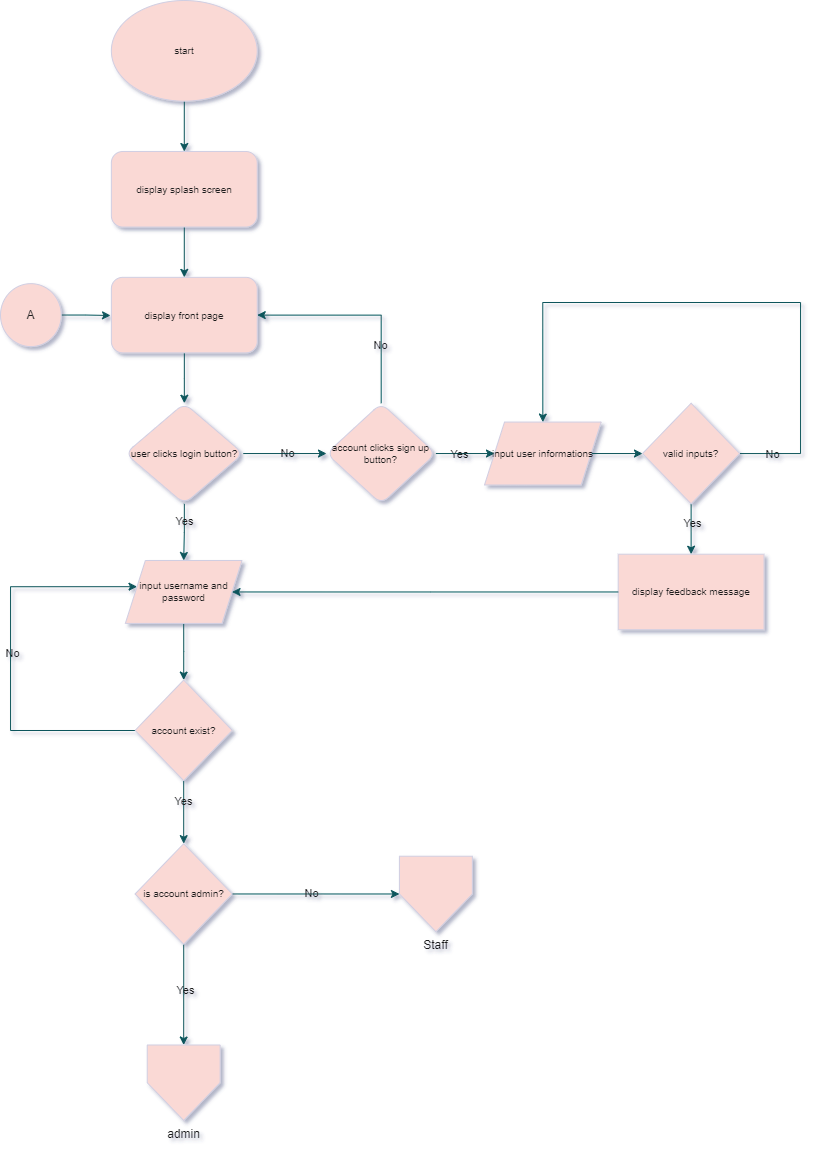

The diagram above was exported from draw.io. Its source (the exported page's mxGraphModel, read from the mxfile embedded in the PNG):
<mxGraphModel dx="1501" dy="786" grid="1" gridSize="10" guides="1" tooltips="1" connect="1" arrows="1" fold="1" page="1" pageScale="1" pageWidth="827" pageHeight="1169" background="none" math="0" shadow="1">
  <root>
    <mxCell id="0" />
    <mxCell id="1" parent="0" />
    <mxCell id="ChkhM-89AtLazQM2Gveq-3" value="" style="edgeStyle=orthogonalEdgeStyle;rounded=1;orthogonalLoop=1;jettySize=auto;html=1;labelBackgroundColor=none;fontColor=default;fontStyle=0;strokeColor=#09555B;" parent="1" source="ChkhM-89AtLazQM2Gveq-1" target="ChkhM-89AtLazQM2Gveq-2" edge="1">
      <mxGeometry relative="1" as="geometry" />
    </mxCell>
    <mxCell id="ChkhM-89AtLazQM2Gveq-1" value="&lt;font style=&quot;font-size: 10px;&quot;&gt;start&lt;/font&gt;" style="ellipse;whiteSpace=wrap;html=1;labelBackgroundColor=none;rounded=1;fontStyle=0;strokeColor=#D0CEE2;fillColor=#FAD9D5;fontColor=#1A1A1A;" parent="1" vertex="1">
      <mxGeometry x="120.87692307692309" y="20" width="145.84615384615387" height="100.67415730337078" as="geometry" />
    </mxCell>
    <mxCell id="ChkhM-89AtLazQM2Gveq-5" value="" style="edgeStyle=orthogonalEdgeStyle;rounded=1;orthogonalLoop=1;jettySize=auto;html=1;labelBackgroundColor=none;fontColor=default;fontStyle=0;strokeColor=#09555B;" parent="1" source="ChkhM-89AtLazQM2Gveq-2" target="ChkhM-89AtLazQM2Gveq-4" edge="1">
      <mxGeometry relative="1" as="geometry" />
    </mxCell>
    <mxCell id="ChkhM-89AtLazQM2Gveq-2" value="display splash screen" style="rounded=1;whiteSpace=wrap;html=1;labelBackgroundColor=none;fontSize=10;fontStyle=0;strokeColor=#D0CEE2;fillColor=#FAD9D5;fontColor=#1A1A1A;" parent="1" vertex="1">
      <mxGeometry x="120.87692307692309" y="171.01123595505618" width="145.84615384615387" height="75.50561797752809" as="geometry" />
    </mxCell>
    <mxCell id="ChkhM-89AtLazQM2Gveq-7" value="" style="edgeStyle=orthogonalEdgeStyle;rounded=0;hachureGap=4;orthogonalLoop=1;jettySize=auto;html=1;fontFamily=Architects Daughter;fontSource=https%3A%2F%2Ffonts.googleapis.com%2Fcss%3Ffamily%3DArchitects%2BDaughter;fontStyle=0;strokeColor=#09555B;labelBackgroundColor=none;fontColor=default;" parent="1" source="ChkhM-89AtLazQM2Gveq-4" target="ChkhM-89AtLazQM2Gveq-6" edge="1">
      <mxGeometry relative="1" as="geometry" />
    </mxCell>
    <mxCell id="ChkhM-89AtLazQM2Gveq-4" value="display front page" style="rounded=1;whiteSpace=wrap;html=1;labelBackgroundColor=none;fontSize=10;fontStyle=0;strokeColor=#D0CEE2;fillColor=#FAD9D5;fontColor=#1A1A1A;" parent="1" vertex="1">
      <mxGeometry x="120.87692307692309" y="296.8539325842696" width="145.84615384615387" height="75.50561797752809" as="geometry" />
    </mxCell>
    <mxCell id="ChkhM-89AtLazQM2Gveq-9" style="edgeStyle=orthogonalEdgeStyle;rounded=0;hachureGap=4;orthogonalLoop=1;jettySize=auto;html=1;entryX=0.5;entryY=0;entryDx=0;entryDy=0;fontFamily=Architects Daughter;fontSource=https%3A%2F%2Ffonts.googleapis.com%2Fcss%3Ffamily%3DArchitects%2BDaughter;labelBackgroundColor=none;strokeColor=#09555B;fontColor=default;" parent="1" source="ChkhM-89AtLazQM2Gveq-6" target="ChkhM-89AtLazQM2Gveq-8" edge="1">
      <mxGeometry relative="1" as="geometry" />
    </mxCell>
    <mxCell id="ChkhM-89AtLazQM2Gveq-28" value="Yes" style="edgeLabel;html=1;align=center;verticalAlign=middle;resizable=0;points=[];labelBackgroundColor=none;fontColor=#1A1A1A;" parent="ChkhM-89AtLazQM2Gveq-9" vertex="1" connectable="0">
      <mxGeometry x="-0.4094" relative="1" as="geometry">
        <mxPoint as="offset" />
      </mxGeometry>
    </mxCell>
    <mxCell id="ChkhM-89AtLazQM2Gveq-26" value="" style="edgeStyle=orthogonalEdgeStyle;rounded=0;orthogonalLoop=1;jettySize=auto;html=1;labelBackgroundColor=none;strokeColor=#09555B;fontColor=default;" parent="1" source="ChkhM-89AtLazQM2Gveq-6" target="ChkhM-89AtLazQM2Gveq-25" edge="1">
      <mxGeometry relative="1" as="geometry" />
    </mxCell>
    <mxCell id="ChkhM-89AtLazQM2Gveq-27" value="No" style="edgeLabel;html=1;align=center;verticalAlign=middle;resizable=0;points=[];labelBackgroundColor=none;fontColor=#1A1A1A;" parent="ChkhM-89AtLazQM2Gveq-26" vertex="1" connectable="0">
      <mxGeometry x="0.0672" y="1" relative="1" as="geometry">
        <mxPoint as="offset" />
      </mxGeometry>
    </mxCell>
    <mxCell id="ChkhM-89AtLazQM2Gveq-6" value="user clicks login button?" style="rhombus;whiteSpace=wrap;html=1;rounded=1;labelBackgroundColor=none;fontSize=10;fontStyle=0;labelBorderColor=none;strokeColor=#D0CEE2;fillColor=#FAD9D5;fontColor=#1A1A1A;" parent="1" vertex="1">
      <mxGeometry x="134.85384615384618" y="422.6966292134831" width="117.8923076923077" height="100.67415730337078" as="geometry" />
    </mxCell>
    <mxCell id="ChkhM-89AtLazQM2Gveq-11" value="" style="edgeStyle=orthogonalEdgeStyle;rounded=0;orthogonalLoop=1;jettySize=auto;html=1;labelBackgroundColor=none;strokeColor=#09555B;fontColor=default;" parent="1" source="ChkhM-89AtLazQM2Gveq-8" target="ChkhM-89AtLazQM2Gveq-10" edge="1">
      <mxGeometry relative="1" as="geometry" />
    </mxCell>
    <mxCell id="ChkhM-89AtLazQM2Gveq-8" value="input username and password" style="shape=parallelogram;perimeter=parallelogramPerimeter;whiteSpace=wrap;html=1;fixedSize=1;hachureGap=4;fontFamily=Helvetica;fontSize=10;labelBackgroundColor=none;fillColor=#FAD9D5;strokeColor=#D0CEE2;fontColor=#1A1A1A;" parent="1" vertex="1">
      <mxGeometry x="134.85384615384618" y="580" width="116.67692307692309" height="62.92134831460674" as="geometry" />
    </mxCell>
    <mxCell id="ChkhM-89AtLazQM2Gveq-13" value="" style="edgeStyle=orthogonalEdgeStyle;rounded=0;orthogonalLoop=1;jettySize=auto;html=1;labelBackgroundColor=none;strokeColor=#09555B;fontColor=default;" parent="1" source="ChkhM-89AtLazQM2Gveq-10" target="ChkhM-89AtLazQM2Gveq-12" edge="1">
      <mxGeometry relative="1" as="geometry" />
    </mxCell>
    <mxCell id="ChkhM-89AtLazQM2Gveq-18" value="Yes" style="edgeLabel;html=1;align=center;verticalAlign=middle;resizable=0;points=[];labelBackgroundColor=none;fontColor=#1A1A1A;" parent="ChkhM-89AtLazQM2Gveq-13" vertex="1" connectable="0">
      <mxGeometry x="-0.3733" y="-1" relative="1" as="geometry">
        <mxPoint as="offset" />
      </mxGeometry>
    </mxCell>
    <mxCell id="ChkhM-89AtLazQM2Gveq-41" style="edgeStyle=orthogonalEdgeStyle;rounded=0;orthogonalLoop=1;jettySize=auto;html=1;entryX=0.1;entryY=0.416;entryDx=0;entryDy=0;entryPerimeter=0;labelBackgroundColor=none;strokeColor=#09555B;fontColor=default;" parent="1" source="ChkhM-89AtLazQM2Gveq-10" target="ChkhM-89AtLazQM2Gveq-8" edge="1">
      <mxGeometry relative="1" as="geometry">
        <mxPoint x="20" y="598.876404494382" as="targetPoint" />
        <Array as="points">
          <mxPoint x="20" y="749.8876404494382" />
          <mxPoint x="20" y="606.4269662921348" />
        </Array>
      </mxGeometry>
    </mxCell>
    <mxCell id="ChkhM-89AtLazQM2Gveq-42" value="No" style="edgeLabel;html=1;align=center;verticalAlign=middle;resizable=0;points=[];labelBackgroundColor=none;fontColor=#1A1A1A;" parent="ChkhM-89AtLazQM2Gveq-41" vertex="1" connectable="0">
      <mxGeometry x="0.0244" y="-1" relative="1" as="geometry">
        <mxPoint as="offset" />
      </mxGeometry>
    </mxCell>
    <mxCell id="ChkhM-89AtLazQM2Gveq-10" value="account exist?" style="rhombus;whiteSpace=wrap;html=1;fontSize=10;hachureGap=4;labelBackgroundColor=none;fillColor=#FAD9D5;strokeColor=#D0CEE2;fontColor=#1A1A1A;" parent="1" vertex="1">
      <mxGeometry x="144.5769230769231" y="699.5505617977528" width="97.23076923076924" height="100.67415730337078" as="geometry" />
    </mxCell>
    <mxCell id="ChkhM-89AtLazQM2Gveq-15" value="" style="edgeStyle=orthogonalEdgeStyle;rounded=0;orthogonalLoop=1;jettySize=auto;html=1;entryX=0.5;entryY=0;entryDx=0;entryDy=0;labelBackgroundColor=none;strokeColor=#09555B;fontColor=default;" parent="1" source="ChkhM-89AtLazQM2Gveq-12" target="ChkhM-89AtLazQM2Gveq-16" edge="1">
      <mxGeometry relative="1" as="geometry">
        <mxPoint x="193.1923076923077" y="1026.741573033708" as="targetPoint" />
      </mxGeometry>
    </mxCell>
    <mxCell id="ChkhM-89AtLazQM2Gveq-19" value="Yes" style="edgeLabel;html=1;align=center;verticalAlign=middle;resizable=0;points=[];labelBackgroundColor=none;fontColor=#1A1A1A;" parent="ChkhM-89AtLazQM2Gveq-15" vertex="1" connectable="0">
      <mxGeometry x="-0.1" y="1" relative="1" as="geometry">
        <mxPoint as="offset" />
      </mxGeometry>
    </mxCell>
    <mxCell id="ChkhM-89AtLazQM2Gveq-20" style="edgeStyle=orthogonalEdgeStyle;rounded=0;orthogonalLoop=1;jettySize=auto;html=1;entryX=0;entryY=0.5;entryDx=0;entryDy=0;labelBackgroundColor=none;strokeColor=#09555B;fontColor=default;" parent="1" source="ChkhM-89AtLazQM2Gveq-12" target="ChkhM-89AtLazQM2Gveq-17" edge="1">
      <mxGeometry relative="1" as="geometry">
        <mxPoint x="396.7692307692308" y="951.2359550561798" as="targetPoint" />
      </mxGeometry>
    </mxCell>
    <mxCell id="ChkhM-89AtLazQM2Gveq-21" value="No" style="edgeLabel;html=1;align=center;verticalAlign=middle;resizable=0;points=[];labelBackgroundColor=none;fontColor=#1A1A1A;" parent="ChkhM-89AtLazQM2Gveq-20" vertex="1" connectable="0">
      <mxGeometry x="-0.057" y="1" relative="1" as="geometry">
        <mxPoint as="offset" />
      </mxGeometry>
    </mxCell>
    <mxCell id="ChkhM-89AtLazQM2Gveq-12" value="is account admin?" style="rhombus;whiteSpace=wrap;html=1;fontSize=10;hachureGap=4;labelBackgroundColor=none;fillColor=#FAD9D5;strokeColor=#D0CEE2;fontColor=#1A1A1A;" parent="1" vertex="1">
      <mxGeometry x="144.5769230769231" y="863.1460674157303" width="97.23076923076924" height="100.67415730337078" as="geometry" />
    </mxCell>
    <mxCell id="ChkhM-89AtLazQM2Gveq-16" value="admin" style="verticalLabelPosition=bottom;verticalAlign=top;html=1;shape=offPageConnector;rounded=0;size=0.5;labelBackgroundColor=none;fillColor=#FAD9D5;strokeColor=#D0CEE2;fontColor=#1A1A1A;" parent="1" vertex="1">
      <mxGeometry x="156.73076923076925" y="1064.4943820224719" width="72.92307692307693" height="75.50561797752809" as="geometry" />
    </mxCell>
    <mxCell id="ChkhM-89AtLazQM2Gveq-17" value="Staff" style="verticalLabelPosition=bottom;verticalAlign=top;html=1;shape=offPageConnector;rounded=0;size=0.5;labelBackgroundColor=none;fillColor=#FAD9D5;strokeColor=#D0CEE2;fontColor=#1A1A1A;" parent="1" vertex="1">
      <mxGeometry x="408.92307692307696" y="875.7303370786517" width="72.92307692307693" height="75.50561797752809" as="geometry" />
    </mxCell>
    <mxCell id="ChkhM-89AtLazQM2Gveq-31" style="edgeStyle=orthogonalEdgeStyle;rounded=0;orthogonalLoop=1;jettySize=auto;html=1;labelBackgroundColor=none;strokeColor=#09555B;fontColor=default;" parent="1" source="ChkhM-89AtLazQM2Gveq-25" target="ChkhM-89AtLazQM2Gveq-30" edge="1">
      <mxGeometry relative="1" as="geometry" />
    </mxCell>
    <mxCell id="ChkhM-89AtLazQM2Gveq-32" value="Yes" style="edgeLabel;html=1;align=center;verticalAlign=middle;resizable=0;points=[];labelBackgroundColor=none;fontColor=#1A1A1A;" parent="ChkhM-89AtLazQM2Gveq-31" vertex="1" connectable="0">
      <mxGeometry x="-0.2057" relative="1" as="geometry">
        <mxPoint as="offset" />
      </mxGeometry>
    </mxCell>
    <mxCell id="ChkhM-89AtLazQM2Gveq-43" style="edgeStyle=orthogonalEdgeStyle;rounded=0;orthogonalLoop=1;jettySize=auto;html=1;entryX=1;entryY=0.5;entryDx=0;entryDy=0;exitX=0.5;exitY=0;exitDx=0;exitDy=0;labelBackgroundColor=none;strokeColor=#09555B;fontColor=default;" parent="1" source="ChkhM-89AtLazQM2Gveq-25" target="ChkhM-89AtLazQM2Gveq-4" edge="1">
      <mxGeometry relative="1" as="geometry">
        <mxPoint x="421.07692307692315" y="410.1123595505618" as="sourcePoint" />
        <mxPoint x="418.03846153846155" y="340.8988764044944" as="targetPoint" />
        <Array as="points">
          <mxPoint x="390.69230769230774" y="334.6067415730337" />
        </Array>
      </mxGeometry>
    </mxCell>
    <mxCell id="ChkhM-89AtLazQM2Gveq-44" value="No" style="edgeLabel;html=1;align=center;verticalAlign=middle;resizable=0;points=[];labelBackgroundColor=none;fontColor=#1A1A1A;" parent="ChkhM-89AtLazQM2Gveq-43" vertex="1" connectable="0">
      <mxGeometry x="-0.04" y="-2" relative="1" as="geometry">
        <mxPoint x="13" y="32" as="offset" />
      </mxGeometry>
    </mxCell>
    <mxCell id="ChkhM-89AtLazQM2Gveq-25" value="account clicks sign up button?" style="rhombus;whiteSpace=wrap;html=1;fontSize=10;rounded=1;labelBackgroundColor=none;fontStyle=0;labelBorderColor=none;fillColor=#FAD9D5;strokeColor=#D0CEE2;fontColor=#1A1A1A;" parent="1" vertex="1">
      <mxGeometry x="336" y="422.6966292134831" width="109.38461538461539" height="100.67415730337078" as="geometry" />
    </mxCell>
    <mxCell id="ChkhM-89AtLazQM2Gveq-50" value="" style="edgeStyle=orthogonalEdgeStyle;rounded=0;orthogonalLoop=1;jettySize=auto;html=1;labelBackgroundColor=none;strokeColor=#09555B;fontColor=default;" parent="1" source="ChkhM-89AtLazQM2Gveq-30" target="ChkhM-89AtLazQM2Gveq-49" edge="1">
      <mxGeometry relative="1" as="geometry" />
    </mxCell>
    <mxCell id="ChkhM-89AtLazQM2Gveq-30" value="input user informations" style="shape=parallelogram;perimeter=parallelogramPerimeter;whiteSpace=wrap;html=1;fixedSize=1;hachureGap=4;fontFamily=Helvetica;fontSize=10;labelBackgroundColor=none;fillColor=#FAD9D5;strokeColor=#D0CEE2;fontColor=#1A1A1A;" parent="1" vertex="1">
      <mxGeometry x="494" y="441.57303370786514" width="116.67692307692309" height="62.92134831460674" as="geometry" />
    </mxCell>
    <mxCell id="dZI2IBMkfvY6WxOheX1u-1" style="edgeStyle=orthogonalEdgeStyle;rounded=0;orthogonalLoop=1;jettySize=auto;html=1;strokeColor=#09555B;fontColor=#1A1A1A;" parent="1" source="ChkhM-89AtLazQM2Gveq-33" edge="1">
      <mxGeometry relative="1" as="geometry">
        <mxPoint x="120" y="335" as="targetPoint" />
      </mxGeometry>
    </mxCell>
    <mxCell id="ChkhM-89AtLazQM2Gveq-33" value="A" style="ellipse;whiteSpace=wrap;html=1;labelBackgroundColor=none;rounded=1;fontStyle=0;fillColor=#FAD9D5;strokeColor=#D0CEE2;fontColor=#1A1A1A;rotation=0;" parent="1" vertex="1">
      <mxGeometry x="10.00153846153853" y="303.14640449438207" width="60.769230769230774" height="62.92134831460674" as="geometry" />
    </mxCell>
    <mxCell id="ChkhM-89AtLazQM2Gveq-52" value="" style="edgeStyle=orthogonalEdgeStyle;rounded=0;orthogonalLoop=1;jettySize=auto;html=1;labelBackgroundColor=none;strokeColor=#09555B;fontColor=default;" parent="1" source="ChkhM-89AtLazQM2Gveq-49" target="ChkhM-89AtLazQM2Gveq-51" edge="1">
      <mxGeometry relative="1" as="geometry" />
    </mxCell>
    <mxCell id="ChkhM-89AtLazQM2Gveq-54" value="Yes" style="edgeLabel;html=1;align=center;verticalAlign=middle;resizable=0;points=[];labelBackgroundColor=none;fontColor=#1A1A1A;" parent="ChkhM-89AtLazQM2Gveq-52" vertex="1" connectable="0">
      <mxGeometry x="-0.2533" y="1" relative="1" as="geometry">
        <mxPoint as="offset" />
      </mxGeometry>
    </mxCell>
    <mxCell id="ChkhM-89AtLazQM2Gveq-55" style="edgeStyle=orthogonalEdgeStyle;rounded=0;orthogonalLoop=1;jettySize=auto;html=1;entryX=0.5;entryY=0;entryDx=0;entryDy=0;labelBackgroundColor=none;strokeColor=#09555B;fontColor=default;" parent="1" source="ChkhM-89AtLazQM2Gveq-49" target="ChkhM-89AtLazQM2Gveq-30" edge="1">
      <mxGeometry relative="1" as="geometry">
        <Array as="points">
          <mxPoint x="810" y="473.03370786516854" />
          <mxPoint x="810" y="322.02247191011236" />
          <mxPoint x="552.3384615384616" y="322.02247191011236" />
        </Array>
      </mxGeometry>
    </mxCell>
    <mxCell id="ChkhM-89AtLazQM2Gveq-56" value="No" style="edgeLabel;html=1;align=center;verticalAlign=middle;resizable=0;points=[];labelBackgroundColor=none;fontColor=#1A1A1A;" parent="ChkhM-89AtLazQM2Gveq-55" vertex="1" connectable="0">
      <mxGeometry x="-0.891" relative="1" as="geometry">
        <mxPoint as="offset" />
      </mxGeometry>
    </mxCell>
    <mxCell id="ChkhM-89AtLazQM2Gveq-49" value="valid inputs?" style="rhombus;whiteSpace=wrap;html=1;fontSize=10;hachureGap=4;labelBackgroundColor=none;fillColor=#FAD9D5;strokeColor=#D0CEE2;fontColor=#1A1A1A;" parent="1" vertex="1">
      <mxGeometry x="652" y="422.6966292134831" width="97.23076923076924" height="100.67415730337078" as="geometry" />
    </mxCell>
    <mxCell id="ChkhM-89AtLazQM2Gveq-51" value="display feedback message" style="whiteSpace=wrap;html=1;fontSize=10;hachureGap=4;labelBackgroundColor=none;fillColor=#FAD9D5;strokeColor=#D0CEE2;fontColor=#1A1A1A;" parent="1" vertex="1">
      <mxGeometry x="627.6923076923078" y="573.7078651685392" width="145.84615384615387" height="75.50561797752809" as="geometry" />
    </mxCell>
    <mxCell id="ChkhM-89AtLazQM2Gveq-53" style="edgeStyle=orthogonalEdgeStyle;rounded=0;orthogonalLoop=1;jettySize=auto;html=1;entryX=1;entryY=0.5;entryDx=0;entryDy=0;labelBackgroundColor=none;strokeColor=#09555B;fontColor=default;" parent="1" source="ChkhM-89AtLazQM2Gveq-51" target="ChkhM-89AtLazQM2Gveq-8" edge="1">
      <mxGeometry relative="1" as="geometry">
        <mxPoint x="250.92307692307696" y="617.7528089887641" as="targetPoint" />
      </mxGeometry>
    </mxCell>
  </root>
</mxGraphModel>